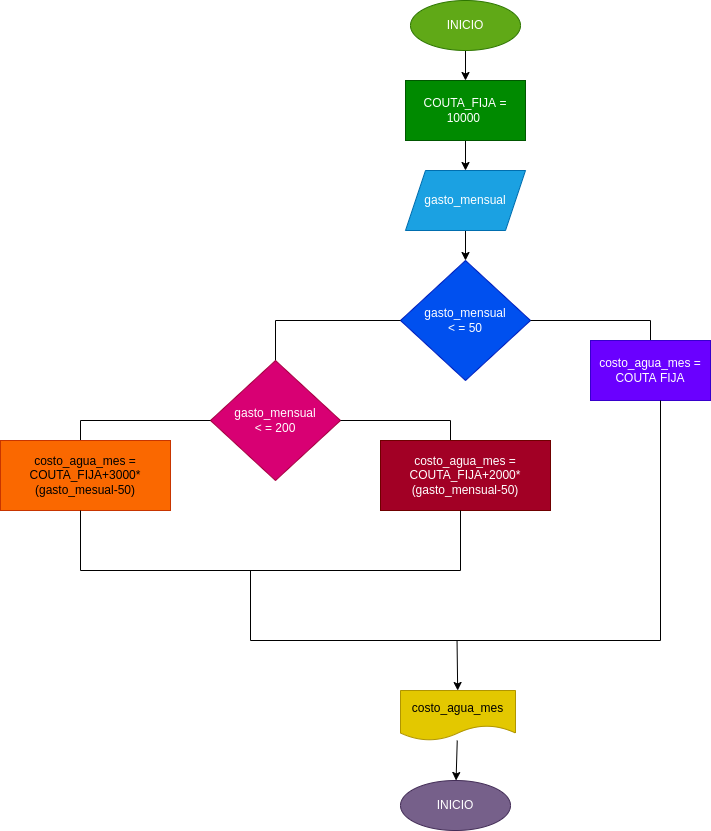

The diagram above was exported from draw.io. Its source (the exported page's mxGraphModel, read from the mxfile embedded in the PNG):
<mxGraphModel dx="2269" dy="411" grid="1" gridSize="10" guides="1" tooltips="1" connect="1" arrows="1" fold="1" page="1" pageScale="1" pageWidth="1654" pageHeight="2336" math="0" shadow="0">
  <root>
    <mxCell id="0" />
    <mxCell id="1" parent="0" />
    <mxCell id="5" value="" style="edgeStyle=none;html=1;" edge="1" parent="1" source="3" target="4">
      <mxGeometry relative="1" as="geometry" />
    </mxCell>
    <mxCell id="3" value="INICIO" style="ellipse;whiteSpace=wrap;html=1;fillColor=#60a917;fontColor=#ffffff;strokeColor=#2D7600;" vertex="1" parent="1">
      <mxGeometry x="370" y="80" width="110" height="50" as="geometry" />
    </mxCell>
    <mxCell id="7" value="" style="edgeStyle=none;html=1;" edge="1" parent="1" source="4" target="6">
      <mxGeometry relative="1" as="geometry" />
    </mxCell>
    <mxCell id="4" value="COUTA_FIJA = 10000&amp;nbsp;" style="rounded=0;whiteSpace=wrap;html=1;fillColor=#008a00;fontColor=#ffffff;strokeColor=#005700;" vertex="1" parent="1">
      <mxGeometry x="365" y="160" width="120" height="60" as="geometry" />
    </mxCell>
    <mxCell id="9" value="" style="edgeStyle=none;html=1;" edge="1" parent="1" source="6" target="8">
      <mxGeometry relative="1" as="geometry" />
    </mxCell>
    <mxCell id="6" value="gasto_mensual" style="shape=parallelogram;perimeter=parallelogramPerimeter;whiteSpace=wrap;html=1;fixedSize=1;rounded=0;fillColor=#1ba1e2;fontColor=#ffffff;strokeColor=#006EAF;" vertex="1" parent="1">
      <mxGeometry x="365" y="250" width="120" height="60" as="geometry" />
    </mxCell>
    <mxCell id="8" value="gasto_mensual&lt;br&gt;&amp;lt; = 50&lt;br&gt;" style="rhombus;whiteSpace=wrap;html=1;rounded=0;fillColor=#0050ef;fontColor=#ffffff;strokeColor=#001DBC;" vertex="1" parent="1">
      <mxGeometry x="360" y="340" width="130" height="120" as="geometry" />
    </mxCell>
    <mxCell id="10" value="" style="shape=partialRectangle;whiteSpace=wrap;html=1;bottom=0;right=0;fillColor=none;direction=south;" vertex="1" parent="1">
      <mxGeometry x="490" y="400" width="120" height="20" as="geometry" />
    </mxCell>
    <mxCell id="12" value="costo_agua_mes =&lt;br&gt;COUTA FIJA" style="rounded=0;whiteSpace=wrap;html=1;fillColor=#6a00ff;fontColor=#ffffff;strokeColor=#3700CC;" vertex="1" parent="1">
      <mxGeometry x="550" y="420" width="120" height="60" as="geometry" />
    </mxCell>
    <mxCell id="13" value="" style="shape=partialRectangle;whiteSpace=wrap;html=1;bottom=0;right=0;fillColor=none;" vertex="1" parent="1">
      <mxGeometry x="235" y="400" width="125" height="40" as="geometry" />
    </mxCell>
    <mxCell id="14" value="gasto_mensual&lt;br&gt;&amp;lt; = 200" style="rhombus;whiteSpace=wrap;html=1;rounded=0;fillColor=#d80073;fontColor=#ffffff;strokeColor=#A50040;" vertex="1" parent="1">
      <mxGeometry x="170" y="440" width="130" height="120" as="geometry" />
    </mxCell>
    <mxCell id="15" value="" style="shape=partialRectangle;whiteSpace=wrap;html=1;bottom=0;right=0;fillColor=none;direction=south;" vertex="1" parent="1">
      <mxGeometry x="300" y="500" width="110" height="20" as="geometry" />
    </mxCell>
    <mxCell id="16" value="costo_agua_mes =&lt;br&gt;COUTA_FIJA+2000*&lt;br&gt;(gasto_mensual-50)" style="rounded=0;whiteSpace=wrap;html=1;fillColor=#a20025;fontColor=#ffffff;strokeColor=#6F0000;" vertex="1" parent="1">
      <mxGeometry x="340" y="520" width="170" height="70" as="geometry" />
    </mxCell>
    <mxCell id="17" value="" style="shape=partialRectangle;whiteSpace=wrap;html=1;bottom=0;right=0;fillColor=none;" vertex="1" parent="1">
      <mxGeometry x="40" y="500" width="130" height="20" as="geometry" />
    </mxCell>
    <mxCell id="18" value="costo_agua_mes =&lt;br&gt;COUTA_FIJA+3000*&lt;br&gt;(gasto_mesual-50)" style="rounded=0;whiteSpace=wrap;html=1;fillColor=#fa6800;fontColor=#000000;strokeColor=#C73500;" vertex="1" parent="1">
      <mxGeometry x="-40" y="520" width="170" height="70" as="geometry" />
    </mxCell>
    <mxCell id="19" value="" style="shape=partialRectangle;whiteSpace=wrap;html=1;bottom=1;right=1;left=1;top=0;fillColor=none;routingCenterX=-0.5;" vertex="1" parent="1">
      <mxGeometry x="40" y="590" width="380" height="60" as="geometry" />
    </mxCell>
    <mxCell id="23" value="" style="edgeStyle=none;html=1;" edge="1" parent="1" source="20" target="22">
      <mxGeometry relative="1" as="geometry" />
    </mxCell>
    <mxCell id="20" value="" style="shape=partialRectangle;whiteSpace=wrap;html=1;bottom=0;right=0;fillColor=none;direction=west;" vertex="1" parent="1">
      <mxGeometry x="210" y="480" width="410" height="240" as="geometry" />
    </mxCell>
    <mxCell id="21" value="" style="shape=partialRectangle;whiteSpace=wrap;html=1;bottom=0;right=0;fillColor=none;" vertex="1" parent="1">
      <mxGeometry x="210" y="650" width="120" height="70" as="geometry" />
    </mxCell>
    <mxCell id="27" value="" style="edgeStyle=none;html=1;" edge="1" parent="1" source="22" target="26">
      <mxGeometry relative="1" as="geometry" />
    </mxCell>
    <mxCell id="22" value="costo_agua_mes" style="shape=document;whiteSpace=wrap;html=1;boundedLbl=1;fillColor=#e3c800;fontColor=#000000;strokeColor=#B09500;" vertex="1" parent="1">
      <mxGeometry x="360" y="770" width="115" height="50" as="geometry" />
    </mxCell>
    <mxCell id="26" value="INICIO" style="ellipse;whiteSpace=wrap;html=1;fillColor=#76608a;fontColor=#ffffff;strokeColor=#432D57;" vertex="1" parent="1">
      <mxGeometry x="360" y="860" width="110" height="50" as="geometry" />
    </mxCell>
  </root>
</mxGraphModel>